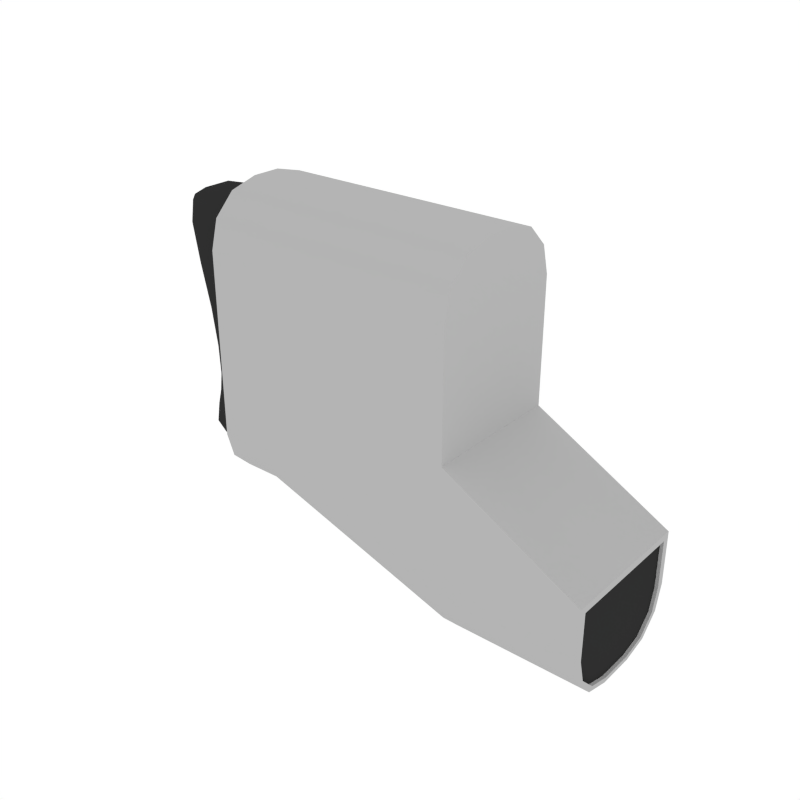 # Source: Stock_Grenade_2.blend  (saved by Blender 2.79.0; exported with 4.5.12 LTS)
import bpy
from mathutils import Matrix  # noqa: F401  (used for matrix-valued properties, if any)

bpy.ops.wm.read_factory_settings(use_empty=True)
scene = bpy.context.scene
scene.name = 'Scene'

# ---- collections
col_collection_1 = bpy.data.collections.new('Collection 1'); scene.collection.children.link(col_collection_1)

# ---- materials (node trees are filled in below, after node groups)
mat_black = bpy.data.materials.new('Black')
mat_black.alpha_threshold = 0.0
mat_black.diffuse_color = (0.0291, 0.0291, 0.0291, 1.0)
mat_black.roughness = 0.5
mat_grey = bpy.data.materials.new('Grey')
mat_grey.alpha_threshold = 0.0
mat_grey.diffuse_color = (0.1025, 0.1025, 0.1025, 1.0)
mat_grey.roughness = 0.5
mat_white = bpy.data.materials.new('White')
mat_white.alpha_threshold = 0.0
mat_white.diffuse_color = (0.4575, 0.4575, 0.4575, 1.0)
mat_white.roughness = 0.5
mat_main = bpy.data.materials.new('Main')
mat_main.alpha_threshold = 0.0
mat_main.diffuse_color = (0.6152, 0.2113, 0.02862, 1.0)
mat_main.roughness = 0.5

# ---- node groups
ng_auto_smooth = bpy.data.node_groups.new('Auto Smooth', 'GeometryNodeTree')
_s = ng_auto_smooth.interface.new_socket(name='Geometry', in_out='OUTPUT', socket_type='NodeSocketGeometry')
_s = ng_auto_smooth.interface.new_socket(name='Geometry', in_out='INPUT', socket_type='NodeSocketGeometry')
_s = ng_auto_smooth.interface.new_socket(name='Angle', in_out='INPUT', socket_type='NodeSocketFloat')
_s.subtype = 'ANGLE'
_s.min_value = 0.0
_s.max_value = 3.142
ng_auto_smooth.is_modifier = True
_N = ng_auto_smooth.nodes; _L = ng_auto_smooth.links
n0 = _N.new('NodeGroupOutput'); n0.name = 'Group Output'; n0.location = (480, -100)
n1 = _N.new('NodeGroupInput'); n1.name = 'Group Input'; n1.location = (-420, -300)
n2 = _N.new('NodeGroupInput'); n2.name = 'Group Input.001'; n2.location = (-60, -100)
n3 = _N.new('GeometryNodeSetShadeSmooth'); n3.name = 'Set Shade Smooth'; n3.location = (120, -100)
n3.domain = 'EDGE'
n4 = _N.new('GeometryNodeSetShadeSmooth'); n4.name = 'Set Shade Smooth.001'; n4.location = (300, -100)
n5 = _N.new('GeometryNodeInputMeshEdgeAngle'); n5.name = 'Edge Angle'; n5.location = (-420, -220)
n6 = _N.new('GeometryNodeInputEdgeSmooth'); n6.name = 'Is Edge Smooth'; n6.location = (-60, -160)
n7 = _N.new('GeometryNodeInputShadeSmooth'); n7.name = 'Is Face Smooth'; n7.location = (-240, -340)
n8 = _N.new('FunctionNodeBooleanMath'); n8.name = 'Boolean Math'; n8.location = (-60, -220)
n9 = _N.new('FunctionNodeCompare'); n9.name = 'Compare'; n9.location = (-240, -180)
n9.operation = 'LESS_EQUAL'
_L.new(n5.outputs[0], n9.inputs[0])
_L.new(n4.outputs[0], n0.inputs[0])
_L.new(n1.outputs[1], n9.inputs[1])
_L.new(n9.outputs[0], n8.inputs[0])
_L.new(n7.outputs[0], n8.inputs[1])
_L.new(n2.outputs[0], n3.inputs[0])
_L.new(n6.outputs[0], n3.inputs[1])
_L.new(n3.outputs[0], n4.inputs[0])
_L.new(n8.outputs[0], n3.inputs[2])
n0.is_active_output = True

# ---- material node trees

# ---- world
world_world = bpy.data.worlds.new('World'); scene.world = world_world
world_world.color = (1.0, 1.0, 1.0)
world_world.use_sun_shadow = False
world_world.sun_shadow_jitter_overblur = 0.0
world_world.cycles.sampling_method = 'NONE'
world_world.cycles.sample_map_resolution = 256

# ---- meshes
me_cube_009 = bpy.data.meshes.new('Cube.009')
me_cube_009.from_pydata([(-0.3943, -0.02004, 0.1785), (-0.3293, -0.04991, 0.1131), (-0.3696, -0.02495, -0.07787), (-0.3576, -0.02495, 0.0198), (-0.3199, -0.04991, -0.03555), (-0.3273, -0.02495, -0.105), (-0.3374, -0.01512, 0.1908), (-0.3374, -0.04007, 0.1785), (-0.3251, -0.04991, -0.07787), (-0.3593, -0.02495, -0.03555), (-0.3781, -0.02495, 0.1131), (-0.319, -0.04991, 0.0198), (-0.3943, 0.02004, 0.1785), (-0.3293, 0.04991, 0.1131), (-0.3696, 0.02495, -0.07787), (-0.3576, 0.02495, 0.0198), (-0.3199, 0.04991, -0.03555), (-0.3273, 0.02495, -0.105), (-0.3374, 0.01512, 0.1908), (-0.3374, 0.04007, 0.1785), (-0.3251, 0.04991, -0.07787), (-0.3593, 0.02495, -0.03555), (-0.3781, 0.02495, 0.1131), (-0.319, 0.04991, 0.0198), (-0.2805, -0.04007, 0.1785), (-0.3781, -2.839e-09, 0.1131), (-0.2805, -0.02495, -0.105), (-0.2805, -0.01512, 0.1908), (-0.2805, -0.04991, -0.03555), (-0.3659, -0.04367, 0.1131), (-0.2805, -0.04991, 0.1131), (-0.3801, -0.03506, 0.1785), (-0.3943, -2.839e-09, 0.1785), (-0.3613, -0.02495, -0.0982), (-0.3801, -0.01635, 0.1877), (-0.3494, -0.04367, -0.03555), (-0.3593, -2.839e-09, -0.03555), (-0.3559, -0.02495, -0.01411), (-0.3182, -0.04991, -0.01411), (-0.3267, -0.04367, -0.0982), (-0.3273, -2.839e-09, -0.105), (-0.3374, -2.839e-09, 0.1908), (-0.3374, -0.02892, 0.1877), (-0.3354, -0.04745, 0.1561), (-0.3903, -0.02372, 0.1561), (-0.2805, -0.04991, -0.07787), (-0.3585, -0.04367, -0.07787), (-0.3696, -2.839e-09, -0.07787), (-0.3227, -0.04991, -0.05373), (-0.3648, -0.02495, -0.05373), (-0.3576, -2.839e-09, 0.0198), (-0.3479, -0.04367, 0.0198), (-0.2805, -0.04991, 0.0198), (-0.3648, -0.02495, 0.06321), (-0.3226, -0.04991, 0.06321), (-0.2805, 0.04007, 0.1785), (-0.2805, 0.02495, -0.105), (-0.2805, 0.01512, 0.1908), (-0.2805, 0.04991, -0.03555), (-0.3659, 0.04367, 0.1131), (-0.2805, 0.04991, 0.1131), (-0.3801, 0.03506, 0.1785), (-0.3613, 0.02495, -0.0982), (-0.3801, 0.01635, 0.1877), (-0.3494, 0.04367, -0.03555), (-0.3559, 0.02495, -0.01411), (-0.3182, 0.04991, -0.01411), (-0.3267, 0.04367, -0.0982), (-0.3374, 0.02892, 0.1877), (-0.3354, 0.04745, 0.1561), (-0.3903, 0.02372, 0.1561), (-0.2805, 0.04991, -0.07787), (-0.3585, 0.04367, -0.07787), (-0.3227, 0.04991, -0.05373), (-0.3648, 0.02495, -0.05373), (-0.3479, 0.04367, 0.0198), (-0.2805, 0.04991, 0.0198), (-0.3648, 0.02495, 0.06321), (-0.3226, 0.04991, 0.06321), (-0.2805, -0.04367, -0.0982), (-0.2805, -0.02892, 0.1877), (-0.2805, -0.04991, -0.01411), (-0.2805, -0.04745, 0.1561), (-0.3465, -0.04367, -0.01411), (-0.369, -0.02734, 0.1853), (-0.3515, -0.03882, -0.09293), (-0.3766, -0.04152, 0.1561), (-0.2805, -0.04991, -0.05373), (-0.3543, -0.04367, -0.05373), (-0.3543, -0.04367, 0.06321), (-0.2805, -0.04991, 0.06321), (-0.2805, 0.04367, -0.0982), (-0.2805, 0.02892, 0.1877), (-0.2805, -2.839e-09, 0.1908), (-0.2805, -2.839e-09, -0.105), (-0.2805, 0.04991, -0.01411), (-0.2805, 0.04745, 0.1561), (-0.3465, 0.04367, -0.01411), (-0.369, 0.02734, 0.1853), (-0.3559, -2.839e-09, -0.01411), (-0.3801, -2.839e-09, 0.1877), (-0.3515, 0.03882, -0.09293), (-0.3613, -2.839e-09, -0.0982), (-0.3766, 0.04152, 0.1561), (-0.3903, -2.839e-09, 0.1561), (-0.2805, 0.04991, -0.05373), (-0.3543, 0.04367, -0.05373), (-0.3648, -2.839e-09, -0.05373), (-0.3648, -2.839e-09, 0.06321), (-0.3543, 0.04367, 0.06321), (-0.2805, 0.04991, 0.06321), (-0.00521, -0.0802, 0.009268), (0.1512, -0.0802, -0.07665), (-0.00521, -0.02124, -0.1974), (-0.00521, -0.0802, -0.1384), (-0.00521, -0.05072, -0.1895), (-0.00521, -0.0723, -0.1679), (0.1512, -0.0802, -0.1384), (0.1512, -0.02124, -0.1974), (0.1512, -0.0723, -0.1679), (0.1512, -0.05072, -0.1895), (-0.00521, -0.01634, 0.2149), (-0.00521, -0.0802, 0.151), (-0.00521, -0.04827, 0.2063), (-0.00521, -0.07164, 0.183), (-0.3123, -0.0696, 0.01986), (-0.3123, -0.0696, -0.001327), (-0.3017, -0.0802, 0.009268), (-0.3123, -0.01984, -0.1093), (-0.3017, -0.02124, -0.1199), (-0.3123, -0.0696, -0.05958), (-0.3017, -0.0802, -0.06098), (-0.3123, -0.04523, -0.1025), (-0.3017, -0.05072, -0.112), (-0.3123, -0.0628, -0.08497), (-0.3017, -0.0723, -0.09046), (-0.3123, -0.0696, 0.1496), (-0.3017, -0.0802, 0.151), (-0.3123, -0.01495, 0.2043), (-0.3017, -0.01634, 0.2149), (-0.3123, -0.06214, 0.1775), (-0.3017, -0.07164, 0.183), (-0.3123, -0.04278, 0.1968), (-0.3017, -0.04827, 0.2063), (-0.2432, -0.01634, 0.2149), (-0.2432, -0.02124, -0.1199), (-0.2432, -0.0802, 0.151), (-0.2432, -0.0802, 0.009268), (-0.2432, -0.0802, -0.06098), (-0.2432, -0.05072, -0.112), (-0.2432, -0.0723, -0.09046), (-0.2432, -0.07164, 0.183), (-0.2432, -0.04827, 0.2063), (0.1512, -0.07234, -0.0841), (0.1512, -0.01944, -0.1924), (0.1512, -0.04589, -0.1853), (0.1512, -0.06526, -0.166), (0.1512, -0.07234, -0.1395), (0.1475, -0.07234, -0.0841), (0.1475, -0.01944, -0.1924), (0.1475, -0.04589, -0.1853), (0.1475, -0.06526, -0.166), (0.1475, -0.07234, -0.1395), (0.1512, -0.0802, -0.07665), (0.1512, -0.02124, -0.1974), (0.1512, -0.05072, -0.1895), (0.1512, -0.0723, -0.1679), (0.1512, -0.0802, -0.1384), (-0.00521, -2.839e-09, -0.1974), (-0.00521, -2.839e-09, 0.2149), (-0.00521, 0.0802, 0.009268), (-0.00521, -2.839e-09, 0.009268), (0.1512, -2.839e-09, -0.1974), (0.1512, 0.0802, -0.07665), (0.1512, -2.839e-09, -0.07665), (-0.00521, 0.02124, -0.1974), (-0.00521, 0.0802, -0.1384), (-0.00521, 0.05072, -0.1895), (-0.00521, 0.0723, -0.1679), (0.1512, 0.0802, -0.1384), (0.1512, 0.02124, -0.1974), (0.1512, 0.0723, -0.1679), (0.1512, 0.05072, -0.1895), (-0.00521, 0.01634, 0.2149), (-0.00521, 0.0802, 0.151), (-0.00521, 0.04827, 0.2063), (-0.00521, 0.07164, 0.183), (-0.3123, -2.839e-09, 0.2043), (-0.3017, -2.839e-09, 0.2149), (-0.3017, -2.839e-09, -0.1199), (-0.3123, -2.839e-09, -0.1093), (-0.3123, 0.0696, 0.01986), (-0.3123, 0.0696, -0.001327), (-0.3017, 0.0802, 0.009268), (-0.3123, -2.839e-09, -0.001327), (-0.3123, -2.839e-09, 0.01986), (-0.3123, 0.01984, -0.1093), (-0.3017, 0.02124, -0.1199), (-0.3123, 0.0696, -0.05958), (-0.3017, 0.0802, -0.06098), (-0.3123, 0.04523, -0.1025), (-0.3017, 0.05072, -0.112), (-0.3123, 0.0628, -0.08497), (-0.3017, 0.0723, -0.09046), (-0.3123, 0.0696, 0.1496), (-0.3017, 0.0802, 0.151), (-0.3123, 0.01495, 0.2043), (-0.3017, 0.01634, 0.2149), (-0.3123, 0.06214, 0.1775), (-0.3017, 0.07164, 0.183), (-0.3123, 0.04278, 0.1968), (-0.3017, 0.04827, 0.2063), (-0.2432, 0.01634, 0.2149), (-0.2432, -2.839e-09, 0.2149), (-0.2432, 0.02124, -0.1199), (-0.2432, -2.839e-09, -0.1199), (-0.2432, 0.0802, 0.151), (-0.2432, 0.0802, 0.009268), (-0.2432, 0.0802, -0.06098), (-0.2432, 0.05072, -0.112), (-0.2432, 0.0723, -0.09046), (-0.2432, 0.07164, 0.183), (-0.2432, 0.04827, 0.2063), (0.1512, -2.839e-09, -0.1924), (0.1512, -2.839e-09, -0.0841), (0.1512, 0.07234, -0.0841), (0.1512, 0.01944, -0.1924), (0.1512, 0.04589, -0.1853), (0.1512, 0.06526, -0.166), (0.1512, 0.07234, -0.1395), (0.1475, -2.839e-09, -0.1924), (0.1475, -2.839e-09, -0.0841), (0.1475, 0.07234, -0.0841), (0.1475, 0.01944, -0.1924), (0.1475, 0.04589, -0.1853), (0.1475, 0.06526, -0.166), (0.1475, 0.07234, -0.1395), (0.1512, 0.0802, -0.07665), (0.1512, -2.839e-09, -0.1974), (0.1512, -2.839e-09, -0.07665), (0.1512, 0.02124, -0.1974), (0.1512, 0.05072, -0.1895), (0.1512, 0.0723, -0.1679), (0.1512, 0.0802, -0.1384)], [], [(0, 31, 84, 34), (0, 34, 100, 32), (0, 32, 104, 44), (0, 44, 86, 31), (1, 54, 90, 30), (1, 30, 82, 43), (1, 43, 86, 29), (1, 29, 89, 54), (2, 46, 88, 49), (2, 49, 107, 47), (2, 47, 102, 33), (2, 33, 85, 46), (3, 51, 89, 53), (3, 53, 108, 50), (3, 50, 99, 37), (3, 37, 83, 51), (4, 48, 87, 28), (4, 28, 81, 38), (4, 38, 83, 35), (4, 35, 88, 48), (5, 40, 94, 26), (5, 26, 79, 39), (5, 39, 85, 33), (5, 33, 102, 40), (6, 42, 80, 27), (6, 27, 93, 41), (6, 41, 100, 34), (6, 34, 84, 42), (7, 43, 82, 24), (7, 24, 80, 42), (7, 42, 84, 31), (7, 31, 86, 43), (8, 39, 79, 45), (8, 45, 87, 48), (8, 48, 88, 46), (8, 46, 85, 39), (9, 35, 83, 37), (9, 37, 99, 36), (9, 36, 107, 49), (9, 49, 88, 35), (10, 29, 86, 44), (10, 44, 104, 25), (10, 25, 108, 53), (10, 53, 89, 29), (11, 38, 81, 52), (11, 52, 90, 54), (11, 54, 89, 51), (11, 51, 83, 38), (12, 63, 98, 61), (12, 61, 103, 70), (12, 70, 104, 32), (12, 32, 100, 63), (13, 60, 110, 78), (13, 78, 109, 59), (13, 59, 103, 69), (13, 69, 96, 60), (14, 74, 106, 72), (14, 72, 101, 62), (14, 62, 102, 47), (14, 47, 107, 74), (15, 77, 109, 75), (15, 75, 97, 65), (15, 65, 99, 50), (15, 50, 108, 77), (16, 58, 105, 73), (16, 73, 106, 64), (16, 64, 97, 66), (16, 66, 95, 58), (17, 56, 94, 40), (17, 40, 102, 62), (17, 62, 101, 67), (17, 67, 91, 56), (18, 57, 92, 68), (18, 68, 98, 63), (18, 63, 100, 41), (18, 41, 93, 57), (19, 55, 96, 69), (19, 69, 103, 61), (19, 61, 98, 68), (19, 68, 92, 55), (20, 71, 91, 67), (20, 67, 101, 72), (20, 72, 106, 73), (20, 73, 105, 71), (21, 65, 97, 64), (21, 64, 106, 74), (21, 74, 107, 36), (21, 36, 99, 65), (22, 70, 103, 59), (22, 59, 109, 77), (22, 77, 108, 25), (22, 25, 104, 70), (23, 76, 95, 66), (23, 66, 97, 75), (23, 75, 109, 78), (23, 78, 110, 76), (163, 167, 117, 112), (112, 117, 157, 153), (111, 171, 169, 121, 123, 124, 122), (164, 238, 172, 118), (145, 215, 168, 113), (146, 137, 127, 147), (136, 140, 142, 138, 187, 195, 125), (149, 133, 129, 145), (239, 163, 112, 174), (150, 135, 133, 149), (146, 122, 124, 151), (148, 131, 135, 150), (164, 118, 120, 165), (165, 120, 119, 166), (166, 119, 117, 167), (126, 194, 190, 128, 132, 134, 130), (152, 123, 121, 144), (151, 124, 123, 152), (147, 127, 131, 148), (125, 126, 127), (194, 126, 125, 195), (130, 134, 135, 131), (134, 132, 133, 135), (132, 128, 129, 133), (128, 190, 189, 129), (126, 130, 131, 127), (140, 136, 137, 141), (142, 140, 141, 143), (138, 142, 143, 139), (136, 125, 127, 137), (187, 138, 139, 188), (144, 213, 188, 139), (121, 169, 213, 144), (111, 147, 148, 114), (141, 151, 152, 143), (143, 152, 144, 139), (114, 148, 150, 116), (137, 146, 151, 141), (116, 150, 149, 115), (115, 149, 145, 113), (122, 146, 147, 111), (129, 189, 215, 145), (154, 223, 230, 159), (118, 172, 223, 154), (117, 119, 156, 157), (119, 120, 155, 156), (174, 112, 153, 224), (120, 118, 154, 155), (162, 161, 160, 159, 230, 231, 158), (156, 155, 160, 161), (224, 153, 158, 231), (153, 157, 162, 158), (157, 156, 161, 162), (155, 154, 159, 160), (116, 166, 167, 114), (115, 165, 166, 116), (113, 164, 165, 115), (171, 111, 163, 239), (113, 168, 238, 164), (111, 114, 167, 163), (237, 173, 179, 243), (173, 225, 229, 179), (170, 184, 186, 185, 183, 169, 171), (240, 180, 172, 238), (214, 175, 168, 215), (216, 217, 193, 205), (204, 191, 195, 187, 206, 210, 208), (219, 214, 197, 201), (239, 174, 173, 237), (220, 219, 201, 203), (216, 221, 186, 184), (218, 220, 203, 199), (240, 241, 182, 180), (241, 242, 181, 182), (242, 243, 179, 181), (192, 198, 202, 200, 196, 190, 194), (222, 212, 183, 185), (221, 222, 185, 186), (217, 218, 199, 193), (191, 193, 192), (194, 195, 191, 192), (198, 199, 203, 202), (202, 203, 201, 200), (200, 201, 197, 196), (196, 197, 189, 190), (192, 193, 199, 198), (208, 209, 205, 204), (210, 211, 209, 208), (206, 207, 211, 210), (204, 205, 193, 191), (187, 188, 207, 206), (212, 207, 188, 213), (183, 212, 213, 169), (170, 176, 218, 217), (209, 211, 222, 221), (211, 207, 212, 222), (176, 178, 220, 218), (205, 209, 221, 216), (178, 177, 219, 220), (177, 175, 214, 219), (184, 170, 217, 216), (197, 214, 215, 189), (226, 233, 230, 223), (180, 226, 223, 172), (179, 229, 228, 181), (181, 228, 227, 182), (174, 224, 225, 173), (182, 227, 226, 180), (236, 232, 231, 230, 233, 234, 235), (228, 235, 234, 227), (224, 231, 232, 225), (225, 232, 236, 229), (229, 236, 235, 228), (227, 234, 233, 226), (178, 176, 243, 242), (177, 178, 242, 241), (175, 177, 241, 240), (171, 239, 237, 170), (175, 240, 238, 168), (170, 237, 243, 176)])
me_cube_009.polygons.foreach_set('use_smooth', [True] * 216)
me_cube_009.polygons.foreach_set('material_index', [0, 0, 0, 0, 0, 0, 0, 0, 0, 0, 0, 0, 0, 0, 0, 0, 0, 0, 0, 0, 0, 0, 0, 0, 0, 0, 0, 0, 0, 0, 0, 0, 0, 0, 0, 0, 0, 0, 0, 0, 0, 0, 0, 0, 0, 0, 0, 0, 0, 0, 0, 0, 0, 0, 0, 0, 0, 0, 0, 0, 0, 0, 0, 0, 0, 0, 0, 0, 0, 0, 0, 0, 0, 0, 0, 0, 0, 0, 0, 0, 0, 0, 0, 0, 0, 0, 0, 0, 0, 0, 0, 0, 0, 0, 0, 0, 2, 2, 2, 2, 2, 2, 2, 2, 2, 2, 2, 2, 2, 2, 2, 2, 2, 2, 2, 2, 2, 2, 2, 2, 2, 2, 2, 2, 2, 2, 2, 2, 2, 2, 2, 2, 2, 2, 2, 2, 2, 2, 2, 2, 2, 2, 2, 2, 0, 2, 2, 2, 2, 2, 2, 2, 2, 2, 2, 2, 2, 2, 2, 2, 2, 2, 2, 2, 2, 2, 2, 2, 2, 2, 2, 2, 2, 2, 2, 2, 2, 2, 2, 2, 2, 2, 2, 2, 2, 2, 2, 2, 2, 2, 2, 2, 2, 2, 2, 2, 2, 2, 2, 2, 2, 2, 2, 2, 0, 2, 2, 2, 2, 2, 2, 2, 2, 2, 2, 2])
me_cube_009.materials.append(mat_black)
me_cube_009.materials.append(mat_grey)
me_cube_009.materials.append(mat_white)
me_cube_009.materials.append(mat_main)
me_cube_009.use_remesh_preserve_volume = False
me_cube_009.use_remesh_preserve_attributes = False
me_cube_009.use_mirror_vertex_groups = False
me_cube_009.update()

# ---- objects
ob_stock_grenade_2 = bpy.data.objects.new('Stock_Grenade_2', me_cube_009)

# ---- transforms, parenting, visibility, modifiers, constraints
ob_stock_grenade_2.location = (0.0, 0.0, 0.0)
ob_stock_grenade_2.lineart.crease_threshold = 0.0
_m = ob_stock_grenade_2.modifiers.new('Auto Smooth', 'NODES')
_m.node_group = ng_auto_smooth
_gi = [s.identifier for s in ng_auto_smooth.interface.items_tree if s.item_type == 'SOCKET' and s.in_out == 'INPUT']
_m[_gi[1]] = 0.5568  # Angle

# ---- collection membership
col_collection_1.objects.link(ob_stock_grenade_2)

# ---- scene / render settings (as saved in the file)
scene.frame_start = 1; scene.frame_end = 250; scene.frame_set(0)
scene.render.engine = 'CYCLES'
scene.render.resolution_x = 1000
scene.render.resolution_y = 1000
scene.render.dither_intensity = 0.0
scene.cycles.samples = 200
scene.cycles.sampling_pattern = 'TABULATED_SOBOL'
scene.cycles.light_sampling_threshold = 0.0
scene.cycles.use_adaptive_sampling = False
scene.cycles.use_light_tree = False
scene.cycles.caustics_reflective = False
scene.cycles.caustics_refractive = False
scene.cycles.blur_glossy = 0.0
scene.cycles.max_bounces = 2
scene.cycles.pixel_filter_type = 'GAUSSIAN'
scene.cycles.sample_clamp_indirect = 0.0
scene.view_settings.view_transform = 'Standard'
bpy.context.view_layer.update()

# ---- added for rendering (the .blend has no active camera): camera
cam_auto = bpy.data.cameras.new('AutoCamera')
cam_auto.lens = 50.0
cam_auto.sensor_width = 36.0
cam_auto.clip_end = 1000.0
ob_auto_camera = bpy.data.objects.new('AutoCamera', cam_auto)
scene.collection.objects.link(ob_auto_camera)
ob_auto_camera.location = (0.528228, -0.779778, 0.528611)
ob_auto_camera.rotation_euler = (1.09748, -7.21219e-08, 0.694738)
scene.camera = ob_auto_camera
bpy.context.view_layer.update()

